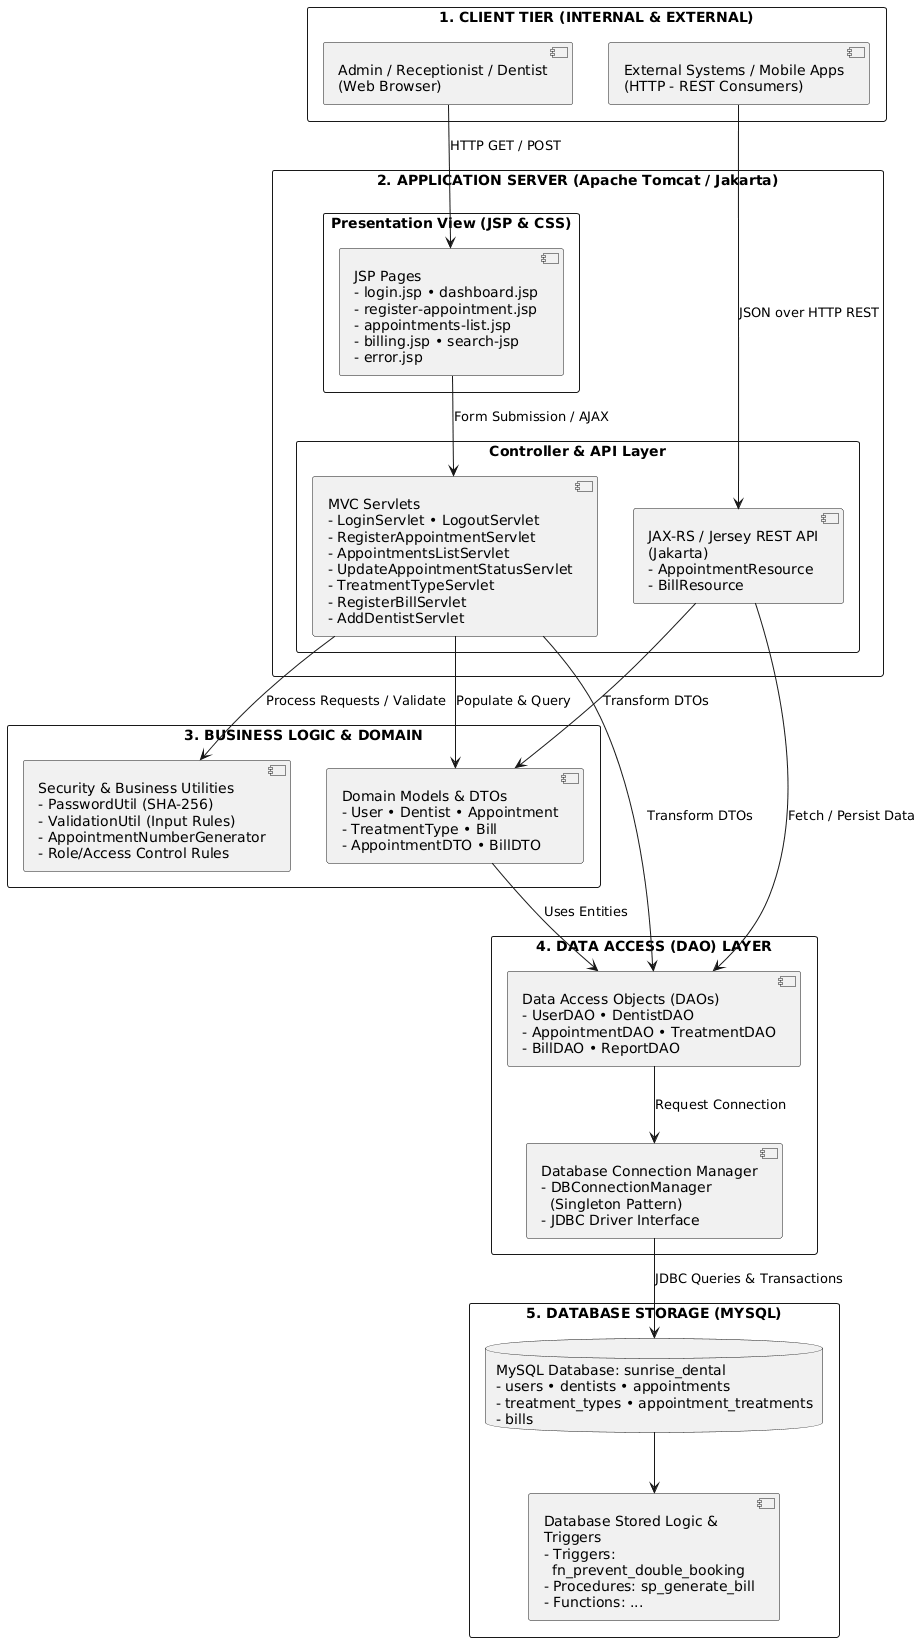

The diagram above was rendered by PlantUML. Its source (embedded in the PNG):
@startuml
skinparam monochrome true
skinparam componentStyle uml2
skinparam packageStyle rect

package "1. CLIENT TIER (INTERNAL & EXTERNAL)" {
  [Admin / Receptionist / Dentist\n(Web Browser)] as Browser
  [External Systems / Mobile Apps\n(HTTP - REST Consumers)] as MobileApp
}

package "2. APPLICATION SERVER (Apache Tomcat / Jakarta)" {
  package "Presentation View (JSP & CSS)" {
    component "JSP Pages\n- login.jsp • dashboard.jsp\n- register-appointment.jsp\n- appointments-list.jsp\n- billing.jsp • search-jsp\n- error.jsp" as JSP
  }
  
  package "Controller & API Layer" {
    component "MVC Servlets\n- LoginServlet • LogoutServlet\n- RegisterAppointmentServlet\n- AppointmentsListServlet\n- UpdateAppointmentStatusServlet\n- TreatmentTypeServlet\n- RegisterBillServlet\n- AddDentistServlet" as Servlets
    
    component "JAX-RS / Jersey REST API\n(Jakarta)\n- AppointmentResource\n- BillResource" as RestAPI
  }
}

package "3. BUSINESS LOGIC & DOMAIN" {
  component "Security & Business Utilities\n- PasswordUtil (SHA-256)\n- ValidationUtil (Input Rules)\n- AppointmentNumberGenerator\n- Role/Access Control Rules" as Utils
  
  component "Domain Models & DTOs\n- User • Dentist • Appointment\n- TreatmentType • Bill\n- AppointmentDTO • BillDTO" as Domain
}

package "4. DATA ACCESS (DAO) LAYER" {
  component "Data Access Objects (DAOs)\n- UserDAO • DentistDAO\n- AppointmentDAO • TreatmentDAO\n- BillDAO • ReportDAO" as DAO
  
  component "Database Connection Manager\n- DBConnectionManager\n  (Singleton Pattern)\n- JDBC Driver Interface" as DBManager
}

package "5. DATABASE STORAGE (MYSQL)" {
  database "MySQL Database: sunrise_dental\n- users • dentists • appointments\n- treatment_types • appointment_treatments\n- bills" as DB
  
  component "Database Stored Logic &\nTriggers\n- Triggers:\n  fn_prevent_double_booking\n- Procedures: sp_generate_bill\n- Functions: ..." as DBLogic
}

' Connections
Browser --> JSP : HTTP GET / POST
MobileApp --> RestAPI : JSON over HTTP REST

JSP --> Servlets : Form Submission / AJAX

Servlets --> Utils : Process Requests / Validate
Servlets --> Domain : Populate & Query
Servlets --> DAO : Transform DTOs

RestAPI --> Domain : Transform DTOs
RestAPI --> DAO : Fetch / Persist Data

Domain --> DAO : Uses Entities

DAO --> DBManager : Request Connection
DBManager --> DB : JDBC Queries & Transactions
DB --> DBLogic
@enduml